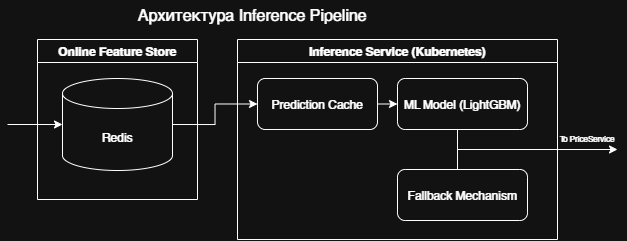

The diagram above was exported from draw.io. Its source (the exported page's mxGraphModel, read from the mxfile embedded in the PNG):
<mxGraphModel dx="756" dy="438" grid="1" gridSize="10" guides="1" tooltips="1" connect="1" arrows="1" fold="1" page="1" pageScale="1" pageWidth="827" pageHeight="1169" math="0" shadow="0">
  <root>
    <mxCell id="0" />
    <mxCell id="1" parent="0" />
    <mxCell id="S7RsQrYPW7BZhN9s8WsT-1" parent="1" style="text;html=1;whiteSpace=wrap;strokeColor=none;fillColor=none;align=center;verticalAlign=middle;rounded=0;" value="&lt;font style=&quot;font-size: 16px;&quot;&gt;Архитектура Inference Pipeline&lt;/font&gt;" vertex="1">
      <mxGeometry height="30" width="330" x="90" as="geometry" />
    </mxCell>
    <mxCell id="S7RsQrYPW7BZhN9s8WsT-2" parent="1" style="swimlane;whiteSpace=wrap;html=1;" value="Online Feature Store" vertex="1">
      <mxGeometry height="160" width="160" x="40" y="40" as="geometry" />
    </mxCell>
    <mxCell id="S7RsQrYPW7BZhN9s8WsT-3" parent="S7RsQrYPW7BZhN9s8WsT-2" style="shape=cylinder3;whiteSpace=wrap;html=1;boundedLbl=1;backgroundOutline=1;size=15;" value="" vertex="1">
      <mxGeometry height="92" width="110" x="25" y="39" as="geometry" />
    </mxCell>
    <mxCell id="S7RsQrYPW7BZhN9s8WsT-4" parent="S7RsQrYPW7BZhN9s8WsT-2" style="text;html=1;whiteSpace=wrap;strokeColor=none;fillColor=none;align=center;verticalAlign=middle;rounded=0;" value="Redis" vertex="1">
      <mxGeometry height="15" width="100" x="30" y="90" as="geometry" />
    </mxCell>
    <mxCell id="S7RsQrYPW7BZhN9s8WsT-5" edge="1" parent="1" style="endArrow=classic;html=1;rounded=0;entryX=0;entryY=0.5;entryDx=0;entryDy=0;entryPerimeter=0;" target="S7RsQrYPW7BZhN9s8WsT-3" value="">
      <mxGeometry height="50" relative="1" width="50" as="geometry">
        <mxPoint x="10" y="125" as="sourcePoint" />
        <mxPoint x="40" y="120" as="targetPoint" />
      </mxGeometry>
    </mxCell>
    <mxCell id="S7RsQrYPW7BZhN9s8WsT-7" parent="1" style="swimlane;whiteSpace=wrap;html=1;" value="Inference Service (Kubernetes)" vertex="1">
      <mxGeometry height="200" width="320" x="240" y="40" as="geometry" />
    </mxCell>
    <mxCell id="S7RsQrYPW7BZhN9s8WsT-8" parent="S7RsQrYPW7BZhN9s8WsT-7" style="rounded=1;whiteSpace=wrap;html=1;" value="" vertex="1">
      <mxGeometry height="51" width="120" x="20" y="39" as="geometry" />
    </mxCell>
    <mxCell id="S7RsQrYPW7BZhN9s8WsT-17" edge="1" parent="S7RsQrYPW7BZhN9s8WsT-7" source="S7RsQrYPW7BZhN9s8WsT-9" style="edgeStyle=orthogonalEdgeStyle;rounded=0;orthogonalLoop=1;jettySize=auto;html=1;exitX=1;exitY=0.5;exitDx=0;exitDy=0;entryX=0;entryY=0.5;entryDx=0;entryDy=0;" target="S7RsQrYPW7BZhN9s8WsT-11">
      <mxGeometry relative="1" as="geometry" />
    </mxCell>
    <mxCell id="S7RsQrYPW7BZhN9s8WsT-9" parent="S7RsQrYPW7BZhN9s8WsT-7" style="text;html=1;whiteSpace=wrap;strokeColor=none;fillColor=none;align=center;verticalAlign=middle;rounded=0;" value="Prediction Cache" vertex="1">
      <mxGeometry height="30" width="120" x="20" y="49.5" as="geometry" />
    </mxCell>
    <mxCell id="S7RsQrYPW7BZhN9s8WsT-18" edge="1" parent="S7RsQrYPW7BZhN9s8WsT-7" source="S7RsQrYPW7BZhN9s8WsT-11" style="edgeStyle=orthogonalEdgeStyle;rounded=0;orthogonalLoop=1;jettySize=auto;html=1;exitX=0.5;exitY=1;exitDx=0;exitDy=0;entryX=0.5;entryY=0;entryDx=0;entryDy=0;endArrow=none;endFill=0;" target="S7RsQrYPW7BZhN9s8WsT-13">
      <mxGeometry relative="1" as="geometry">
        <Array as="points">
          <mxPoint x="220" y="90" />
          <mxPoint x="220" y="130" />
        </Array>
      </mxGeometry>
    </mxCell>
    <mxCell id="S7RsQrYPW7BZhN9s8WsT-11" parent="S7RsQrYPW7BZhN9s8WsT-7" style="rounded=1;whiteSpace=wrap;html=1;" value="" vertex="1">
      <mxGeometry height="51" width="130" x="160" y="39" as="geometry" />
    </mxCell>
    <mxCell id="S7RsQrYPW7BZhN9s8WsT-12" parent="S7RsQrYPW7BZhN9s8WsT-7" style="text;html=1;whiteSpace=wrap;strokeColor=none;fillColor=none;align=center;verticalAlign=middle;rounded=0;" value="ML Model (LightGBM)" vertex="1">
      <mxGeometry height="30" width="120" x="165" y="49.5" as="geometry" />
    </mxCell>
    <mxCell id="S7RsQrYPW7BZhN9s8WsT-13" parent="S7RsQrYPW7BZhN9s8WsT-7" style="rounded=1;whiteSpace=wrap;html=1;" value="" vertex="1">
      <mxGeometry height="51" width="130" x="160" y="130" as="geometry" />
    </mxCell>
    <mxCell id="S7RsQrYPW7BZhN9s8WsT-14" parent="S7RsQrYPW7BZhN9s8WsT-7" style="text;html=1;whiteSpace=wrap;strokeColor=none;fillColor=none;align=center;verticalAlign=middle;rounded=0;" value="Fallback Mechanism" vertex="1">
      <mxGeometry height="30" width="120" x="165" y="140.5" as="geometry" />
    </mxCell>
    <mxCell id="S7RsQrYPW7BZhN9s8WsT-15" edge="1" parent="1" source="S7RsQrYPW7BZhN9s8WsT-3" style="edgeStyle=orthogonalEdgeStyle;rounded=0;orthogonalLoop=1;jettySize=auto;html=1;exitX=1;exitY=0.5;exitDx=0;exitDy=0;exitPerimeter=0;entryX=0;entryY=0.5;entryDx=0;entryDy=0;" target="S7RsQrYPW7BZhN9s8WsT-9">
      <mxGeometry relative="1" as="geometry" />
    </mxCell>
    <mxCell id="S7RsQrYPW7BZhN9s8WsT-19" edge="1" parent="1" style="endArrow=classic;html=1;rounded=0;" value="">
      <mxGeometry height="50" relative="1" width="50" as="geometry">
        <mxPoint x="460" y="150" as="sourcePoint" />
        <mxPoint x="620" y="150" as="targetPoint" />
      </mxGeometry>
    </mxCell>
    <mxCell id="S7RsQrYPW7BZhN9s8WsT-20" parent="1" style="text;html=1;whiteSpace=wrap;strokeColor=none;fillColor=none;align=center;verticalAlign=middle;rounded=0;" value="&lt;font style=&quot;font-size: 8px;&quot;&gt;To PriceService&lt;/font&gt;" vertex="1">
      <mxGeometry height="10" width="60" x="560" y="133" as="geometry" />
    </mxCell>
  </root>
</mxGraphModel>